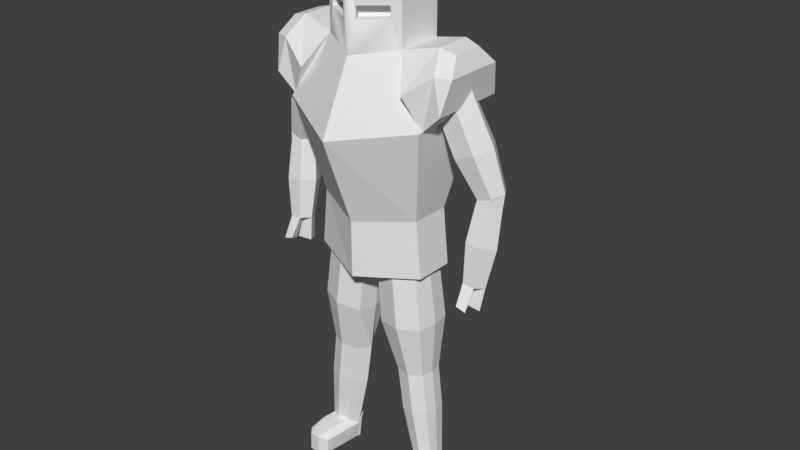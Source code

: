 # Source: knight.blend  (saved by Blender 2.79.0; exported with 4.5.12 LTS)
import bpy
from mathutils import Matrix  # noqa: F401  (used for matrix-valued properties, if any)

bpy.ops.wm.read_factory_settings(use_empty=True)
scene = bpy.context.scene
scene.name = 'Scene'

# ---- collections
col_collection_1 = bpy.data.collections.new('Collection 1'); scene.collection.children.link(col_collection_1)

# ---- images (referenced by path relative to the original .blend; pixels are not part of the script)
import os
ASSET_DIR = os.environ.get("B2B_ASSET_DIR", "")  # directory of the original .blend (textures are referenced by path, not embedded)
HERE = os.path.dirname(os.path.abspath(__file__))  # packed textures are extracted next to this script under _unpacked/

def load_image(name, relpath, width, height, colorspace="sRGB"):
    """Load a texture the original file referenced (path relative to the .blend, or extracted next to this script)."""
    p = next((c for c in (os.path.join(HERE, relpath), os.path.join(ASSET_DIR, relpath)) if relpath and os.path.exists(c)), "")
    if p:
        img = bpy.data.images.load(p, check_existing=True)
        img.name = name
    else:  # same state as the original file: an image datablock whose file is absent (Cycles renders it pink)
        img = bpy.data.images.new(name, width, height)
        img.source = "FILE"
        img.filepath = "//" + (relpath or name)
    img.colorspace_settings.name = colorspace
    return img
img_ao_001 = load_image('AO.001', 'KnightAO.png', 1024, 1024, 'sRGB')

# ---- materials (node trees are filled in below, after node groups)
mat_material = bpy.data.materials.new('Material')
mat_material.alpha_threshold = 0.0
mat_material.roughness = 0.5

# ---- material node trees
mat_material.use_nodes = True; mat_material.node_tree.nodes.clear()
_N = mat_material.node_tree.nodes; _L = mat_material.node_tree.links
n0 = _N.new('ShaderNodeOutputMaterial'); n0.name = 'Material Output'; n0.location = (300, 300)
n1 = _N.new('ShaderNodeBsdfDiffuse'); n1.name = 'Diffuse BSDF'; n1.location = (10, 300)
n2 = _N.new('ShaderNodeTexImage'); n2.name = 'Image Texture'; n2.location = (-345, 348)
n2.width = 140
n2.image = img_ao_001
_L.new(n1.outputs[0], n0.inputs[0])
n0.is_active_output = True

# ---- world
world_world = bpy.data.worlds.new('World'); scene.world = world_world
world_world.color = (0.05088, 0.05088, 0.05088)
world_world.use_sun_shadow = False
world_world.sun_shadow_jitter_overblur = 0.0
world_world.cycles.sampling_method = 'MANUAL'

# ---- meshes
me_knight = bpy.data.meshes.new('Knight')
me_knight.from_pydata([(3.804e-17, 0.0, 11.46), (3.804e-17, 1.0, 9.394), (3.804e-17, 1.0, 11.46), (-0.866, 0.5, 9.534), (-0.866, 0.5, 11.32), (3.804e-17, -1.0, 9.394), (3.804e-17, -1.0, 11.46), (-0.6881, -0.6027, 10.51), (-0.866, -0.5, 9.534), (-0.866, -0.5, 11.32), (-0.1534, -0.9114, 10.23), (-0.7126, -0.5886, 10.27), (-0.1534, -0.9114, 10.48), (-0.6024, -0.3977, 10.27), (-0.04325, -0.7206, 10.23), (-0.04325, -0.7206, 10.48), (-0.5779, -0.4119, 10.51), (1.529e-08, 1.0, 9.554), (-0.866, 0.5, 9.72), (1.323e-08, -1.0, 9.554), (-0.866, -0.5, 9.72), (7.31e-34, 1.706, 8.108), (-1.562, 0.8764, 8.399), (-5.736e-34, -1.706, 8.108), (-1.562, -0.8764, 8.399), (2.149e-35, 0.9935, 6.214), (-1.164, 0.4302, 6.357), (-4.156e-28, -0.9935, 6.214), (-1.164, -0.4302, 6.357), (-1.562, -0.7795, 8.399), (-1.562, 0.7795, 8.399), (-1.214, -0.9606, 9.059), (-1.214, 0.9606, 9.059), (-1.613, 0.3902, 9.891), (-1.613, -0.3902, 9.891), (-1.98, 0.8228, 8.787), (-1.98, -0.8228, 8.787), (-1.797, -0.7614, 9.485), (-1.797, 0.7614, 9.485), (-2.101, 0.6384, 9.47), (-2.101, -0.6384, 9.47), (-1.947, -0.3272, 9.809), (-1.947, 0.3272, 9.809), (-2.276, -0.02029, 5.248), (-1.595, 0.002335, 9.05), (-2.14, 0.1924, 5.223), (-1.646, 0.4152, 9.111), (-2.392, 0.1991, 5.194), (-1.685, 0.2146, 9.465), (-2.528, -0.01359, 5.22), (-1.99, 0.02217, 9.187), (-2.412, -0.2329, 5.274), (-1.819, -0.3478, 9.092), (-2.16, -0.2396, 5.302), (-1.425, -0.3676, 8.956), (-2.024, -0.02698, 5.277), (-1.201, -0.0175, 8.913), (-0.7109, -0.2656, 1.767), (-0.5274, 0.005272, 1.75), (-1.037, 0.413, 1.798), (-0.7086, 0.2831, 1.767), (-1.324, -0.2306, 1.826), (-1.372, 0.01973, 1.83), (-1.822, 0.5236, 7.852), (-2.234, 0.5443, 7.995), (-2.468, 0.179, 8.039), (-2.29, -0.2071, 7.94), (-1.878, -0.2278, 7.797), (-1.644, 0.1376, 7.753), (-2.481, 0.4111, 6.012), (-2.668, 0.1187, 6.047), (-2.508, -0.1829, 6.121), (-2.161, -0.1921, 6.16), (-1.974, 0.1003, 6.125), (-2.134, 0.4019, 6.051), (-4.823e-06, 0.9935, 5.001), (-1.1, 0.3842, 5.123), (-1.094, -0.3837, 5.123), (0.0, -0.9935, 5.001), (-1.283, 0.4302, 5.144), (-0.177, 0.3813, 5.02), (-1.283, -0.4302, 5.144), (-0.1808, -0.4362, 5.021), (-0.6656, 0.575, 5.075), (-0.6656, -0.5719, 5.075), (-0.1163, -0.02658, 5.014), (-1.165, -0.01068, 5.13), (0.0, -0.03435, 5.001), (-1.1, 0.384, 5.228), (-1.094, -0.3839, 5.227), (-0.1771, 0.3815, 5.125), (-0.1806, -0.4361, 5.126), (-0.6657, 0.575, 5.18), (-0.6653, -0.5719, 5.18), (-0.1162, -0.0264, 5.119), (-1.165, -0.01091, 5.235), (-0.8092, -0.6074, 3.898), (-0.3974, 0.004972, 2.669), (-0.5849, -0.2718, 2.687), (-0.9175, 0.4215, 2.719), (-1.216, 0.2905, 2.747), (-1.26, 0.01974, 2.751), (-1.211, -0.236, 2.747), (-0.9172, -0.3649, 2.719), (-0.5825, 0.2888, 2.687), (-0.2939, -0.463, 3.84), (-0.2902, 0.4063, 3.84), (-0.8097, 0.6121, 3.898), (-0.2254, -0.02736, 3.833), (-1.272, 0.409, 3.949), (-1.265, -0.4075, 3.949), (-1.341, -0.01089, 3.957), (-0.8197, 0.008895, 0.4347), (-0.9538, -0.1888, 0.5775), (-1.191, 0.3066, 0.5775), (-1.404, 0.2131, 0.5775), (-1.436, 0.01966, 0.4375), (-1.401, -0.1631, 0.5775), (-1.191, -0.2553, 0.5775), (-0.952, 0.2118, 0.5775), (-2.229, 0.5282, 7.028), (-2.213, 0.4902, 6.873), (-2.219, 0.5055, 6.957), (-2.506, 0.4967, 6.84), (-2.517, 0.5427, 7.128), (-2.512, 0.5112, 6.925), (-2.666, 0.2475, 6.87), (-2.681, 0.2873, 7.159), (-2.672, 0.2609, 6.955), (-2.531, -0.008575, 6.934), (-2.556, 0.0174, 7.09), (-2.539, 0.00518, 7.017), (-2.245, -0.01189, 6.952), (-2.268, 0.002929, 6.99), (-2.26, 0.003214, 7.004), (-2.086, 0.2375, 6.921), (-2.105, 0.2583, 6.959), (-2.1, 0.2533, 6.974), (-1.036, -0.3568, 1.798), (-1.328, 0.2848, 1.826), (-2.341, 0.1087, 4.717), (-2.225, -0.1107, 4.771), (-2.089, 0.102, 4.745), (-2.477, -0.104, 4.742), (-1.973, -0.1174, 4.799), (-2.401, -0.4748, 4.848), (-2.265, -0.2621, 4.822), (-2.185, -0.4796, 4.912), (-0.8758, 0.009787, 0.04324), (-0.998, -0.1704, 0.04324), (-1.214, 0.2812, 0.04324), (-1.409, 0.196, 0.04324), (-1.438, 0.01962, 0.04324), (-1.406, -0.147, 0.04324), (-1.214, -0.231, 0.04324), (-0.9963, 0.1947, 0.04324), (-1.217, 0.0107, 0.04324), (-0.9503, -0.8738, 0.4023), (-1.123, -1.006, 0.4826), (-1.512, -0.6838, 0.405), (-1.47, -0.8481, 0.4826), (-1.348, -0.995, 0.4826), (-1.537, -0.6854, 0.04765), (-0.9742, -0.8658, 0.04765), (-1.147, -0.9981, 0.04765), (-1.495, -0.8497, 0.04765), (-1.372, -0.9871, 0.04765), (-1.167, 0.3792, 0.535), (-1.38, 0.2857, 0.535), (-0.9276, 0.2844, 0.535), (-0.972, 0.2673, 0.03759), (-0.7954, 0.0815, 0.535), (-1.19, 0.3538, 0.03759), (-1.384, 0.2686, 0.03759), (-0.8515, 0.08239, 0.03758), (-0.9189, -0.448, 0.04768), (-1.44, -0.5118, 0.5733), (-1.271, -0.5433, 0.573), (-0.8762, -0.4477, 0.4299), (-1.478, -0.4445, 0.4332), (-1.492, -0.4439, 0.04817), (-1.293, -0.5345, 0.04797), (-1.066, -0.5129, 0.04778), (-1.032, -0.519, 0.5728), (-1.454, -0.5054, 0.04818)], [], [(0, 2, 4), (1, 3, 4, 2), (0, 4, 9), (3, 8, 9, 4), (0, 9, 6), (12, 15, 14, 10), (7, 9, 8, 11), (11, 8, 5, 10), (12, 6, 9, 7), (10, 5, 6, 12), (13, 14, 15, 16), (7, 16, 15, 12), (11, 13, 16, 7), (10, 14, 13, 11), (19, 20, 24, 23), (23, 24, 28, 27), (40, 39, 35, 36), (37, 34, 41, 40), (41, 42, 39, 40), (32, 30, 35, 38), (18, 32, 38, 33), (20, 18, 33, 34), (29, 31, 37, 36), (31, 20, 34, 37), (30, 29, 36, 35), (33, 38, 39, 42), (38, 35, 39), (36, 37, 40), (34, 33, 42, 41), (55, 144, 142, 45), (44, 46, 48), (63, 64, 48, 46), (49, 143, 141, 43), (44, 48, 50), (64, 65, 50, 48), (43, 51, 49), (44, 50, 52), (65, 66, 52, 50), (51, 145, 147, 53), (44, 52, 54), (66, 67, 54, 52), (43, 55, 53), (44, 54, 56), (67, 68, 56, 54), (43, 141, 144, 55), (44, 56, 46), (68, 63, 46, 56), (136, 120, 63, 68), (100, 139, 62, 101), (133, 136, 68, 67), (130, 133, 67, 66), (127, 130, 66, 65), (120, 124, 64, 63), (124, 127, 65, 64), (72, 73, 135, 132), (71, 72, 132, 129), (70, 71, 129, 126), (69, 70, 126, 123), (73, 74, 121, 135), (20, 31, 32, 18), (29, 30, 32, 31), (26, 79, 81, 28), (45, 47, 69, 74), (47, 49, 70, 69), (49, 51, 71, 70), (51, 53, 72, 71), (53, 55, 73, 72), (55, 45, 74, 73), (25, 75, 79, 26), (83, 75, 80), (86, 79, 76), (84, 78, 81, 77), (85, 87, 78, 82), (82, 78, 84), (76, 79, 75, 83), (28, 81, 78, 27), (22, 21, 25, 26), (18, 17, 21, 22), (80, 75, 87, 85), (77, 81, 79, 86), (24, 22, 26, 28), (20, 18, 22, 24), (107, 99, 100, 109), (108, 97, 104, 106), (96, 103, 98, 105), (106, 104, 99, 107), (58, 112, 119, 60), (57, 113, 112, 58), (62, 116, 117, 61), (60, 119, 114, 59), (110, 102, 103, 96), (105, 98, 97, 108), (109, 100, 101, 111), (111, 101, 102, 110), (95, 111, 110, 89), (88, 109, 111, 95), (91, 105, 108, 94), (89, 110, 96, 93), (90, 106, 107, 92), (93, 96, 105, 91), (94, 108, 106, 90), (92, 107, 109, 88), (180, 162, 159, 179), (119, 169, 167, 114), (115, 151, 152, 116), (155, 170, 174, 148), (61, 117, 118, 138), (138, 118, 113, 57), (59, 114, 115, 139), (139, 115, 116, 62), (136, 137, 122, 120), (137, 135, 121, 122), (133, 134, 137, 136), (134, 132, 135, 137), (130, 131, 134, 133), (131, 129, 132, 134), (127, 128, 131, 130), (128, 126, 129, 131), (124, 125, 128, 127), (125, 123, 126, 128), (120, 122, 125, 124), (122, 121, 123, 125), (74, 69, 123, 121), (99, 59, 139, 100), (103, 138, 57, 98), (102, 61, 138, 103), (104, 60, 59, 99), (101, 62, 61, 102), (98, 57, 58, 97), (97, 58, 60, 104), (141, 140, 142), (141, 143, 140), (141, 142, 144), (45, 142, 140, 47), (47, 140, 143, 49), (146, 147, 145), (53, 147, 146, 43), (43, 146, 145, 51), (156, 154, 153, 152), (148, 149, 154, 156), (155, 148, 156, 150), (150, 156, 152, 151), (179, 159, 160, 176), (148, 174, 171, 112), (178, 157, 163, 175), (176, 160, 161, 177), (159, 162, 165, 160), (158, 164, 163, 157), (160, 165, 166, 161), (161, 166, 164, 158), (182, 164, 166, 181), (175, 163, 164, 182), (177, 161, 158, 183), (183, 158, 157, 178), (181, 166, 165, 184), (184, 165, 162, 180), (169, 170, 172, 167), (167, 172, 173, 168), (171, 174, 170, 169), (115, 168, 173, 151), (151, 173, 172, 150), (112, 171, 169, 119), (150, 172, 170, 155), (114, 167, 168, 115), (153, 184, 180, 152), (154, 181, 184, 153), (113, 183, 178, 112), (118, 177, 183, 113), (148, 175, 182, 149), (149, 182, 181, 154), (117, 176, 177, 118), (112, 178, 175, 148), (116, 179, 176, 117), (152, 180, 179, 116)])
me_knight.polygons.foreach_set('use_smooth', [0, 0, 0, 0, 0, 0, 0, 1, 0, 1, 0, 0, 0, 0, 0, 0, 0, 0, 0, 0, 0, 0, 0, 0, 0, 0, 0, 0, 0, 0, 0, 0, 0, 0, 0, 0, 0, 0, 0, 0, 0, 0, 0, 0, 0, 0, 0, 0, 0, 0, 0, 0, 0, 0, 0, 0, 0, 0, 0, 0, 0, 0, 0, 0, 0, 0, 0, 0, 0, 0, 0, 0, 0, 0, 0, 0, 0, 0, 0, 0, 0, 0, 0, 0, 0, 0, 0, 0, 0, 0, 0, 0, 0, 0, 0, 0, 0, 0, 0, 0, 0, 0, 0, 0, 0, 0, 0, 0, 0, 0, 0, 0, 0, 0, 0, 0, 0, 0, 0, 0, 0, 0, 0, 0, 0, 0, 0, 0, 0, 0, 0, 0, 0, 0, 0, 0, 0, 0, 0, 0, 0, 0, 0, 0, 0, 0, 0, 0, 0, 0, 0, 0, 0, 0, 0, 0, 0, 0, 0, 0, 0, 0, 0, 0, 0, 0, 0, 0, 0, 0, 0, 0, 0, 0])
_uv = me_knight.uv_layers.new(name='UVMap')
_uv.uv.foreach_set('vector', [0.8935, 0.7271, 0.8935, 0.821, 0.9757, 0.7739, 0.101, 0.6586, 0.00943, 0.6662, 0.00943, 0.83, 0.101, 0.8479, 0.8935, 0.7271, 0.9757, 0.7739, 0.9757, 0.6799, 0.9878, 0.4464, 0.8935, 0.4464, 0.8935, 0.6143, 0.9878, 0.6143, 0.8935, 0.7271, 0.9757, 0.6799, 0.8935, 0.6331, 0.3019, 0.9124, 0.3199, 0.913, 0.3199, 0.8901, 0.3019, 0.8895, 0.952, 0.2763, 0.9669, 0.3487, 0.9669, 0.1839, 0.954, 0.2536, 0.954, 0.2536, 0.9669, 0.1839, 0.8942, 0.1828, 0.907, 0.2581, 0.907, 0.2807, 0.8942, 0.3734, 0.9669, 0.3487, 0.952, 0.2763, 0.907, 0.2581, 0.8942, 0.1828, 0.8942, 0.3734, 0.907, 0.2807, 0.5078, 0.8776, 0.5078, 0.8305, 0.4853, 0.8283, 0.4853, 0.8733, 0.4853, 0.6666, 0.506, 0.6666, 0.506, 0.6085, 0.4853, 0.6086, 0.356, 0.8895, 0.3388, 0.8896, 0.3388, 0.9126, 0.356, 0.9125, 0.506, 0.5292, 0.4853, 0.5292, 0.4853, 0.5898, 0.506, 0.5897, 0.5199, 0.01289, 0.4472, 0.009396, 0.3765, 0.1263, 0.5089, 0.1331, 0.5089, 0.1331, 0.3765, 0.1263, 0.4204, 0.3213, 0.5199, 0.3206, 0.927, 0.02679, 0.927, 0.1468, 0.9906, 0.164, 0.9906, 0.009396, 0.5675, 0.8687, 0.5867, 0.8331, 0.5549, 0.8273, 0.5388, 0.8571, 0.8942, 0.05597, 0.8942, 0.1175, 0.927, 0.1468, 0.927, 0.02679, 0.1044, 0.9386, 0.1044, 0.8667, 0.05303, 0.882, 0.03495, 0.9427, 0.0966, 0.9906, 0.1044, 0.9386, 0.03495, 0.9427, 0.02662, 0.9706, 0.6563, 0.8438, 0.6563, 0.7499, 0.5867, 0.7598, 0.5867, 0.8331, 0.9825, 0.977, 0.9752, 0.9058, 0.914, 0.9021, 0.9305, 0.9663, 0.9752, 0.9058, 0.9825, 0.8398, 0.9181, 0.8638, 0.914, 0.9021, 0.72, 0.6709, 0.72, 0.5245, 0.6791, 0.5201, 0.6791, 0.6747, 0.5867, 0.7598, 0.5675, 0.7256, 0.5388, 0.7372, 0.5549, 0.7658, 0.03495, 0.9427, 0.05303, 0.882, 0.00943, 0.9254, 0.9305, 0.9663, 0.914, 0.9021, 0.8935, 0.9193, 0.5867, 0.8331, 0.5867, 0.7598, 0.5549, 0.7658, 0.5549, 0.8273, 0.8143, 0.8133, 0.811, 0.8572, 0.834, 0.8569, 0.8373, 0.813, 0.8397, 0.9202, 0.8056, 0.9007, 0.8056, 0.9393, 0.845, 0.5592, 0.8746, 0.5693, 0.8746, 0.4561, 0.8462, 0.4464, 0.1291, 0.85, 0.1746, 0.8522, 0.1746, 0.8294, 0.1291, 0.8273, 0.8397, 0.9202, 0.8056, 0.9393, 0.8397, 0.9588, 0.3019, 0.5661, 0.3431, 0.5661, 0.3423, 0.4485, 0.3029, 0.4485, 0.5783, 0.8992, 0.599, 0.9112, 0.599, 0.8875, 0.8397, 0.9202, 0.8397, 0.9588, 0.8738, 0.9397, 0.8056, 0.1268, 0.8363, 0.1294, 0.8379, 0.01296, 0.8085, 0.01045, 0.8369, 0.3825, 0.841, 0.4276, 0.8637, 0.4254, 0.8597, 0.3804, 0.8397, 0.9202, 0.8738, 0.9397, 0.8738, 0.9011, 0.8363, 0.1294, 0.8753, 0.1257, 0.8753, 0.009396, 0.8379, 0.01296, 0.6386, 0.8875, 0.6179, 0.8992, 0.6386, 0.9112, 0.8397, 0.9202, 0.8738, 0.9011, 0.8397, 0.8816, 0.7456, 0.6313, 0.7867, 0.6313, 0.7858, 0.5139, 0.7464, 0.5139, 0.1291, 0.8273, 0.1746, 0.8294, 0.1746, 0.8067, 0.1291, 0.8045, 0.8397, 0.9202, 0.8397, 0.8816, 0.8056, 0.9007, 0.8056, 0.5598, 0.845, 0.5592, 0.8462, 0.4464, 0.8085, 0.4469, 0.8135, 0.645, 0.8411, 0.6446, 0.845, 0.5592, 0.8056, 0.5598, 0.6522, 0.2678, 0.6549, 0.1809, 0.6299, 0.1801, 0.6267, 0.2671, 0.7517, 0.7178, 0.7805, 0.7178, 0.7867, 0.6313, 0.7456, 0.6313, 0.8376, 0.2118, 0.8649, 0.2092, 0.8753, 0.1257, 0.8363, 0.1294, 0.8162, 0.21, 0.8376, 0.2118, 0.8363, 0.1294, 0.8056, 0.1268, 0.8411, 0.6446, 0.8618, 0.6517, 0.8746, 0.5693, 0.845, 0.5592, 0.3083, 0.6513, 0.337, 0.6513, 0.3431, 0.5661, 0.3019, 0.5661, 0.7497, 0.8112, 0.7826, 0.8112, 0.7801, 0.7339, 0.7521, 0.7339, 0.8362, 0.3052, 0.8674, 0.3022, 0.8642, 0.225, 0.8376, 0.2275, 0.8116, 0.3031, 0.8362, 0.3052, 0.8376, 0.2275, 0.8167, 0.2257, 0.3061, 0.7452, 0.339, 0.7452, 0.3367, 0.6673, 0.3086, 0.6673, 0.8088, 0.7344, 0.8403, 0.7339, 0.8407, 0.6602, 0.8138, 0.6606, 0.00943, 0.5984, 0.07489, 0.6398, 0.07489, 0.4597, 0.00943, 0.5046, 0.1403, 0.6211, 0.1403, 0.4749, 0.07489, 0.4597, 0.07489, 0.6398, 0.1324, 0.1238, 0.1324, 0.009396, 0.05131, 0.009396, 0.05129, 0.1238, 0.8373, 0.813, 0.8545, 0.8189, 0.8641, 0.742, 0.8403, 0.7339, 0.3106, 0.8248, 0.3346, 0.8248, 0.339, 0.7452, 0.3061, 0.7452, 0.8191, 0.381, 0.8369, 0.3825, 0.8362, 0.3052, 0.8116, 0.3031, 0.8369, 0.3825, 0.8597, 0.3804, 0.8674, 0.3022, 0.8362, 0.3052, 0.7542, 0.8917, 0.7781, 0.8917, 0.7826, 0.8112, 0.7497, 0.8112, 0.8143, 0.8133, 0.8373, 0.813, 0.8403, 0.7339, 0.8088, 0.7344, 0.3508, 0.1202, 0.3577, 0.009396, 0.2263, 0.01039, 0.2302, 0.1211, 0.5973, 0.6675, 0.6603, 0.7068, 0.6435, 0.6493, 0.55, 0.6124, 0.5388, 0.6538, 0.5561, 0.6495, 0.5973, 0.5597, 0.6603, 0.5201, 0.5388, 0.573, 0.5567, 0.5774, 0.6492, 0.611, 0.6603, 0.6102, 0.6603, 0.5201, 0.6431, 0.5725, 0.6431, 0.5725, 0.6603, 0.5201, 0.5973, 0.5597, 0.5561, 0.6495, 0.5388, 0.6538, 0.6603, 0.7068, 0.5973, 0.6675, 0.4204, 0.3213, 0.4093, 0.4334, 0.5199, 0.4324, 0.5199, 0.3206, 0.1936, 0.3176, 0.3577, 0.3089, 0.3508, 0.1202, 0.2302, 0.1211, 0.2399, 0.4297, 0.3319, 0.4253, 0.3577, 0.3089, 0.1936, 0.3176, 0.6435, 0.6493, 0.6603, 0.7068, 0.6603, 0.6102, 0.6492, 0.611, 0.5567, 0.5774, 0.5388, 0.573, 0.5388, 0.6538, 0.55, 0.6124, 0.00943, 0.3133, 0.1747, 0.3133, 0.1324, 0.1238, 0.05129, 0.1238, 0.04466, 0.4409, 0.139, 0.4409, 0.1747, 0.3133, 0.00943, 0.3133, 0.4238, 0.7649, 0.4182, 0.6529, 0.3878, 0.6521, 0.3765, 0.7643, 0.7455, 0.1318, 0.7522, 0.242, 0.7801, 0.2414, 0.7867, 0.1305, 0.2442, 0.7678, 0.2361, 0.6545, 0.2035, 0.655, 0.1936, 0.7678, 0.4664, 0.7557, 0.4457, 0.6475, 0.4182, 0.6529, 0.4238, 0.7649, 0.7551, 0.3292, 0.7603, 0.4549, 0.78, 0.4423, 0.7824, 0.3286, 0.7309, 0.3301, 0.7423, 0.4435, 0.7603, 0.4549, 0.7551, 0.3292, 0.6299, 0.1801, 0.6346, 0.0492, 0.6169, 0.06189, 0.6063, 0.1791, 0.441, 0.5633, 0.4261, 0.4529, 0.4067, 0.4547, 0.4141, 0.5686, 0.2831, 0.7624, 0.2611, 0.6506, 0.2361, 0.6545, 0.2442, 0.7678, 0.705, 0.133, 0.7274, 0.243, 0.7522, 0.242, 0.7455, 0.1318, 0.6594, 0.3806, 0.6522, 0.2678, 0.6267, 0.2671, 0.6198, 0.3796, 0.6198, 0.3796, 0.6267, 0.2671, 0.6026, 0.266, 0.5824, 0.3778, 0.6154, 0.5003, 0.6198, 0.3796, 0.5824, 0.3778, 0.5802, 0.4987, 0.6526, 0.5013, 0.6594, 0.3806, 0.6198, 0.3796, 0.6154, 0.5003, 0.704, 0.01174, 0.705, 0.133, 0.7455, 0.1318, 0.7421, 0.0106, 0.2818, 0.8814, 0.2831, 0.7624, 0.2442, 0.7678, 0.2452, 0.8864, 0.4664, 0.8725, 0.4664, 0.7557, 0.4238, 0.7649, 0.4264, 0.8812, 0.2452, 0.8864, 0.2442, 0.7678, 0.1936, 0.7678, 0.1977, 0.8864, 0.7421, 0.0106, 0.7455, 0.1318, 0.7867, 0.1305, 0.7808, 0.009396, 0.4264, 0.8812, 0.4238, 0.7649, 0.3765, 0.7643, 0.3819, 0.8806, 0.5923, 0.01084, 0.5696, 0.009731, 0.5685, 0.04337, 0.5909, 0.04701, 0.4931, 0.47, 0.4861, 0.4704, 0.4853, 0.4945, 0.4923, 0.4942, 0.6524, 0.06315, 0.6525, 0.01298, 0.6359, 0.01223, 0.6346, 0.0492, 0.1595, 0.7733, 0.1609, 0.7803, 0.1744, 0.7646, 0.173, 0.7575, 0.2607, 0.5648, 0.252, 0.4485, 0.2344, 0.453, 0.2361, 0.5685, 0.2361, 0.5685, 0.2344, 0.453, 0.2114, 0.4555, 0.2043, 0.569, 0.4141, 0.5686, 0.4067, 0.4547, 0.3851, 0.4522, 0.3843, 0.5678, 0.6549, 0.1809, 0.6524, 0.06315, 0.6346, 0.0492, 0.6299, 0.1801, 0.8135, 0.645, 0.8139, 0.6529, 0.8408, 0.6525, 0.8411, 0.6446, 0.8139, 0.6529, 0.8138, 0.6606, 0.8407, 0.6602, 0.8408, 0.6525, 0.7517, 0.7178, 0.752, 0.7258, 0.7802, 0.7258, 0.7805, 0.7178, 0.752, 0.7258, 0.7521, 0.7339, 0.7801, 0.7339, 0.7802, 0.7258, 0.8376, 0.2118, 0.8376, 0.2196, 0.8644, 0.2171, 0.8649, 0.2092, 0.8376, 0.2196, 0.8376, 0.2275, 0.8642, 0.225, 0.8644, 0.2171, 0.8162, 0.21, 0.8166, 0.2178, 0.8376, 0.2196, 0.8376, 0.2118, 0.8166, 0.2178, 0.8167, 0.2257, 0.8376, 0.2275, 0.8376, 0.2196, 0.3083, 0.6513, 0.3086, 0.6592, 0.3367, 0.6592, 0.337, 0.6513, 0.3086, 0.6592, 0.3086, 0.6673, 0.3367, 0.6673, 0.3367, 0.6592, 0.8411, 0.6446, 0.8408, 0.6525, 0.8611, 0.6594, 0.8618, 0.6517, 0.8408, 0.6525, 0.8407, 0.6602, 0.8609, 0.6671, 0.8611, 0.6594, 0.8403, 0.7339, 0.8641, 0.742, 0.8609, 0.6671, 0.8407, 0.6602, 0.4182, 0.6529, 0.4141, 0.5686, 0.3843, 0.5678, 0.3878, 0.6521, 0.2361, 0.6545, 0.2361, 0.5685, 0.2043, 0.569, 0.2035, 0.655, 0.2611, 0.6506, 0.2607, 0.5648, 0.2361, 0.5685, 0.2361, 0.6545, 0.4457, 0.6475, 0.441, 0.5633, 0.4141, 0.5686, 0.4182, 0.6529, 0.6267, 0.2671, 0.6299, 0.1801, 0.6063, 0.1791, 0.6026, 0.266, 0.7274, 0.243, 0.7309, 0.3301, 0.7551, 0.3292, 0.7522, 0.242, 0.7522, 0.242, 0.7551, 0.3292, 0.7824, 0.3286, 0.7801, 0.2414, 0.5595, 0.9112, 0.5388, 0.8994, 0.5388, 0.9232, 0.5595, 0.9112, 0.5595, 0.8875, 0.5388, 0.8994, 0.5595, 0.9112, 0.5388, 0.9232, 0.5595, 0.9349, 0.8373, 0.813, 0.834, 0.8569, 0.8512, 0.8628, 0.8545, 0.8189, 0.3106, 0.8248, 0.3106, 0.8707, 0.3346, 0.8707, 0.3346, 0.8248, 0.9148, 0.4159, 0.9148, 0.3922, 0.8942, 0.4039, 0.4853, 0.7635, 0.4853, 0.8096, 0.5074, 0.8035, 0.5074, 0.7575, 0.5079, 0.7387, 0.5079, 0.693, 0.4853, 0.6854, 0.4853, 0.7311, 0.1411, 0.7534, 0.1444, 0.731, 0.1254, 0.7364, 0.1204, 0.7516, 0.173, 0.7575, 0.1638, 0.7393, 0.1444, 0.731, 0.1411, 0.7534, 0.1595, 0.7733, 0.173, 0.7575, 0.1411, 0.7534, 0.138, 0.7787, 0.138, 0.7787, 0.1411, 0.7534, 0.1204, 0.7516, 0.121, 0.7683, 0.5909, 0.04701, 0.5685, 0.04337, 0.5527, 0.05031, 0.5841, 0.06011, 0.7616, 0.492, 0.7683, 0.4921, 0.7668, 0.4451, 0.7603, 0.4549, 0.7178, 0.4572, 0.6783, 0.4618, 0.6799, 0.4951, 0.7189, 0.4933, 0.7267, 0.7701, 0.7267, 0.7382, 0.7138, 0.7256, 0.7106, 0.7687, 0.5685, 0.04337, 0.5696, 0.009731, 0.554, 0.009396, 0.5527, 0.05031, 0.1477, 0.9133, 0.1477, 0.8729, 0.1295, 0.872, 0.1291, 0.9049, 0.5527, 0.05031, 0.554, 0.009396, 0.541, 0.009582, 0.5388, 0.05046, 0.1683, 0.9113, 0.1683, 0.871, 0.1477, 0.8729, 0.1477, 0.9133, 0.1617, 0.7065, 0.1601, 0.6603, 0.139, 0.6586, 0.1408, 0.7017, 0.1746, 0.7144, 0.1746, 0.6748, 0.1601, 0.6603, 0.1617, 0.7065, 0.7106, 0.7687, 0.7138, 0.7256, 0.6927, 0.7267, 0.6884, 0.7733, 0.6884, 0.7733, 0.6927, 0.7267, 0.6781, 0.7405, 0.6752, 0.7811, 0.1408, 0.7017, 0.139, 0.6586, 0.1258, 0.6699, 0.1253, 0.7024, 0.1253, 0.7024, 0.1258, 0.6699, 0.1198, 0.6847, 0.1211, 0.7077, 0.6752, 0.8258, 0.6766, 0.8716, 0.6942, 0.8697, 0.6945, 0.8237, 0.6945, 0.8237, 0.6942, 0.8697, 0.714, 0.8716, 0.7162, 0.8258, 0.7668, 0.4451, 0.7683, 0.4921, 0.7865, 0.4928, 0.7867, 0.4458, 0.6524, 0.06315, 0.6593, 0.05954, 0.6594, 0.01283, 0.6525, 0.01298, 0.121, 0.7683, 0.1224, 0.7754, 0.1394, 0.7857, 0.138, 0.7787, 0.5074, 0.4525, 0.4999, 0.4522, 0.4861, 0.4704, 0.4931, 0.47, 0.138, 0.7787, 0.1394, 0.7857, 0.1609, 0.7803, 0.1595, 0.7733, 0.4923, 0.4942, 0.4853, 0.4945, 0.5003, 0.5104, 0.5074, 0.51, 0.1254, 0.7364, 0.1253, 0.7024, 0.1211, 0.7077, 0.1204, 0.7516, 0.1444, 0.731, 0.1408, 0.7017, 0.1253, 0.7024, 0.1254, 0.7364, 0.7423, 0.4435, 0.7118, 0.4456, 0.7178, 0.4572, 0.7603, 0.4549, 0.7059, 0.7964, 0.7106, 0.7687, 0.6884, 0.7733, 0.6842, 0.8049, 0.173, 0.7575, 0.1746, 0.7144, 0.1617, 0.7065, 0.1638, 0.7393, 0.1638, 0.7393, 0.1617, 0.7065, 0.1408, 0.7017, 0.1444, 0.731, 0.7264, 0.8031, 0.7267, 0.7701, 0.7106, 0.7687, 0.7059, 0.7964, 0.7603, 0.4549, 0.7178, 0.4572, 0.7189, 0.4933, 0.7616, 0.492, 0.6346, 0.0492, 0.5909, 0.04701, 0.5841, 0.06011, 0.6169, 0.06189, 0.6359, 0.01223, 0.5923, 0.01084, 0.5909, 0.04701, 0.6346, 0.0492])
_ca = me_knight.color_attributes.new('Col', 'BYTE_COLOR', 'CORNER')
_ca.data.foreach_set('color', [1.0, 1.0, 1.0, 1.0, 1.0, 1.0, 1.0, 1.0, 1.0, 1.0, 1.0, 1.0, 1.0, 1.0, 1.0, 1.0, 1.0, 1.0, 1.0, 1.0, 1.0, 1.0, 1.0, 1.0, 1.0, 1.0, 1.0, 1.0, 1.0, 1.0, 1.0, 1.0, 1.0, 1.0, 1.0, 1.0, 1.0, 1.0, 1.0, 1.0, 1.0, 1.0, 1.0, 1.0, 1.0, 1.0, 1.0, 1.0, 1.0, 1.0, 1.0, 1.0, 1.0, 1.0, 1.0, 1.0, 1.0, 1.0, 1.0, 1.0, 1.0, 1.0, 1.0, 1.0, 1.0, 1.0, 1.0, 1.0, 1.0, 1.0, 1.0, 1.0, 1.0, 1.0, 1.0, 1.0, 1.0, 1.0, 1.0, 1.0, 1.0, 1.0, 1.0, 1.0, 1.0, 1.0, 1.0, 1.0, 1.0, 1.0, 1.0, 1.0, 1.0, 1.0, 1.0, 1.0, 1.0, 1.0, 1.0, 1.0, 1.0, 1.0, 1.0, 1.0, 1.0, 1.0, 1.0, 1.0, 1.0, 1.0, 1.0, 1.0, 1.0, 1.0, 1.0, 1.0, 1.0, 1.0, 1.0, 1.0, 1.0, 1.0, 1.0, 1.0, 1.0, 1.0, 1.0, 1.0, 1.0, 1.0, 1.0, 1.0, 1.0, 1.0, 1.0, 1.0, 1.0, 1.0, 1.0, 1.0, 1.0, 1.0, 1.0, 1.0, 1.0, 1.0, 1.0, 1.0, 1.0, 1.0, 1.0, 1.0, 1.0, 1.0, 1.0, 1.0, 1.0, 1.0, 1.0, 1.0, 1.0, 1.0, 1.0, 1.0, 1.0, 1.0, 1.0, 1.0, 1.0, 1.0, 1.0, 1.0, 1.0, 1.0, 1.0, 1.0, 1.0, 1.0, 1.0, 1.0, 1.0, 1.0, 1.0, 1.0, 1.0, 1.0, 1.0, 1.0, 1.0, 1.0, 1.0, 1.0, 1.0, 1.0, 1.0, 1.0, 1.0, 1.0, 1.0, 1.0, 1.0, 1.0, 1.0, 1.0, 1.0, 1.0, 1.0, 1.0, 1.0, 1.0, 1.0, 1.0, 1.0, 1.0, 1.0, 1.0, 1.0, 1.0, 1.0, 1.0, 1.0, 1.0, 1.0, 1.0, 1.0, 1.0, 1.0, 1.0, 1.0, 1.0, 1.0, 1.0, 1.0, 1.0, 1.0, 1.0, 1.0, 1.0, 1.0, 1.0, 1.0, 1.0, 1.0, 1.0, 1.0, 1.0, 1.0, 1.0, 1.0, 1.0, 1.0, 1.0, 1.0, 1.0, 1.0, 1.0, 1.0, 1.0, 1.0, 1.0, 1.0, 1.0, 1.0, 1.0, 1.0, 1.0, 1.0, 1.0, 1.0, 1.0, 1.0, 1.0, 1.0, 1.0, 1.0, 1.0, 1.0, 1.0, 1.0, 1.0, 1.0, 1.0, 1.0, 1.0, 1.0, 1.0, 1.0, 1.0, 1.0, 1.0, 1.0, 1.0, 1.0, 1.0, 1.0, 1.0, 1.0, 1.0, 1.0, 1.0, 1.0, 1.0, 1.0, 1.0, 1.0, 1.0, 1.0, 1.0, 1.0, 1.0, 1.0, 1.0, 1.0, 1.0, 1.0, 1.0, 1.0, 1.0, 1.0, 1.0, 1.0, 1.0, 1.0, 1.0, 1.0, 1.0, 1.0, 1.0, 1.0, 1.0, 1.0, 1.0, 1.0, 1.0, 1.0, 1.0, 1.0, 1.0, 1.0, 1.0, 1.0, 1.0, 1.0, 1.0, 1.0, 1.0, 1.0, 1.0, 1.0, 1.0, 1.0, 1.0, 1.0, 1.0, 1.0, 1.0, 1.0, 1.0, 1.0, 1.0, 1.0, 1.0, 1.0, 1.0, 1.0, 1.0, 1.0, 1.0, 1.0, 1.0, 1.0, 1.0, 1.0, 1.0, 1.0, 1.0, 1.0, 1.0, 1.0, 1.0, 1.0, 1.0, 1.0, 1.0, 1.0, 1.0, 1.0, 1.0, 1.0, 1.0, 1.0, 1.0, 1.0, 1.0, 1.0, 1.0, 1.0, 1.0, 1.0, 1.0, 1.0, 1.0, 1.0, 1.0, 1.0, 1.0, 1.0, 1.0, 1.0, 1.0, 1.0, 1.0, 1.0, 1.0, 1.0, 1.0, 1.0, 1.0, 1.0, 1.0, 1.0, 1.0, 1.0, 1.0, 1.0, 1.0, 1.0, 1.0, 1.0, 1.0, 1.0, 1.0, 1.0, 1.0, 1.0, 1.0, 1.0, 1.0, 1.0, 1.0, 1.0, 1.0, 1.0, 1.0, 1.0, 1.0, 1.0, 1.0, 1.0, 1.0, 1.0, 1.0, 1.0, 1.0, 1.0, 1.0, 1.0, 1.0, 1.0, 1.0, 1.0, 1.0, 1.0, 1.0, 1.0, 1.0, 1.0, 1.0, 1.0, 1.0, 1.0, 1.0, 1.0, 1.0, 1.0, 1.0, 1.0, 1.0, 1.0, 1.0, 1.0, 1.0, 1.0, 1.0, 1.0, 1.0, 1.0, 1.0, 1.0, 1.0, 1.0, 1.0, 1.0, 1.0, 1.0, 1.0, 1.0, 1.0, 1.0, 1.0, 1.0, 1.0, 1.0, 1.0, 1.0, 1.0, 1.0, 1.0, 1.0, 1.0, 1.0, 1.0, 1.0, 1.0, 1.0, 1.0, 1.0, 1.0, 1.0, 1.0, 1.0, 1.0, 1.0, 1.0, 1.0, 1.0, 1.0, 1.0, 1.0, 1.0, 1.0, 1.0, 1.0, 1.0, 1.0, 1.0, 1.0, 1.0, 1.0, 1.0, 1.0, 1.0, 1.0, 1.0, 1.0, 1.0, 1.0, 1.0, 1.0, 1.0, 1.0, 1.0, 1.0, 1.0, 1.0, 1.0, 1.0, 1.0, 1.0, 1.0, 1.0, 1.0, 1.0, 1.0, 1.0, 1.0, 1.0, 1.0, 1.0, 1.0, 1.0, 1.0, 1.0, 1.0, 1.0, 1.0, 1.0, 1.0, 1.0, 1.0, 1.0, 1.0, 1.0, 1.0, 1.0, 1.0, 1.0, 1.0, 1.0, 1.0, 1.0, 1.0, 1.0, 1.0, 1.0, 1.0, 1.0, 1.0, 1.0, 1.0, 1.0, 1.0, 1.0, 1.0, 1.0, 1.0, 1.0, 1.0, 1.0, 1.0, 1.0, 1.0, 1.0, 1.0, 1.0, 1.0, 1.0, 1.0, 1.0, 1.0, 1.0, 1.0, 1.0, 1.0, 1.0, 1.0, 1.0, 1.0, 1.0, 1.0, 1.0, 1.0, 1.0, 1.0, 1.0, 1.0, 1.0, 1.0, 1.0, 1.0, 1.0, 1.0, 1.0, 1.0, 1.0, 1.0, 1.0, 1.0, 1.0, 1.0, 1.0, 1.0, 1.0, 1.0, 1.0, 1.0, 1.0, 1.0, 1.0, 1.0, 1.0, 1.0, 1.0, 1.0, 1.0, 1.0, 1.0, 1.0, 1.0, 1.0, 1.0, 1.0, 1.0, 1.0, 1.0, 1.0, 1.0, 1.0, 1.0, 1.0, 1.0, 1.0, 1.0, 1.0, 1.0, 1.0, 1.0, 1.0, 1.0, 1.0, 1.0, 1.0, 1.0, 1.0, 1.0, 1.0, 1.0, 1.0, 1.0, 1.0, 1.0, 1.0, 1.0, 1.0, 1.0, 1.0, 1.0, 1.0, 1.0, 1.0, 1.0, 1.0, 1.0, 1.0, 1.0, 1.0, 1.0, 1.0, 1.0, 1.0, 1.0, 1.0, 1.0, 1.0, 1.0, 1.0, 1.0, 1.0, 1.0, 1.0, 1.0, 1.0, 1.0, 1.0, 1.0, 1.0, 1.0, 1.0, 1.0, 1.0, 1.0, 1.0, 1.0, 1.0, 1.0, 1.0, 1.0, 1.0, 1.0, 1.0, 1.0, 1.0, 1.0, 1.0, 1.0, 1.0, 1.0, 1.0, 1.0, 1.0, 1.0, 1.0, 1.0, 1.0, 1.0, 1.0, 1.0, 1.0, 1.0, 1.0, 1.0, 1.0, 1.0, 1.0, 1.0, 1.0, 1.0, 1.0, 1.0, 1.0, 1.0, 1.0, 1.0, 1.0, 1.0, 1.0, 1.0, 1.0, 1.0, 1.0, 1.0, 1.0, 1.0, 1.0, 1.0, 1.0, 1.0, 1.0, 1.0, 1.0, 1.0, 1.0, 1.0, 1.0, 1.0, 1.0, 1.0, 1.0, 1.0, 1.0, 1.0, 1.0, 1.0, 1.0, 1.0, 1.0, 1.0, 1.0, 1.0, 1.0, 1.0, 1.0, 1.0, 1.0, 1.0, 1.0, 1.0, 1.0, 1.0, 1.0, 1.0, 1.0, 1.0, 1.0, 1.0, 1.0, 1.0, 1.0, 1.0, 1.0, 1.0, 1.0, 1.0, 1.0, 1.0, 1.0, 1.0, 1.0, 1.0, 1.0, 1.0, 1.0, 1.0, 1.0, 1.0, 1.0, 1.0, 1.0, 1.0, 1.0, 1.0, 1.0, 1.0, 1.0, 1.0, 1.0, 1.0, 1.0, 1.0, 1.0, 1.0, 1.0, 1.0, 1.0, 1.0, 1.0, 1.0, 1.0, 1.0, 1.0, 1.0, 1.0, 1.0, 1.0, 1.0, 1.0, 1.0, 1.0, 1.0, 1.0, 1.0, 1.0, 1.0, 1.0, 1.0, 1.0, 1.0, 1.0, 1.0, 1.0, 1.0, 1.0, 1.0, 1.0, 1.0, 1.0, 1.0, 1.0, 1.0, 1.0, 1.0, 1.0, 1.0, 1.0, 1.0, 1.0, 1.0, 1.0, 1.0, 1.0, 1.0, 1.0, 1.0, 1.0, 1.0, 1.0, 1.0, 1.0, 1.0, 1.0, 1.0, 1.0, 1.0, 1.0, 1.0, 1.0, 1.0, 1.0, 1.0, 1.0, 1.0, 1.0, 1.0, 1.0, 1.0, 1.0, 1.0, 1.0, 1.0, 1.0, 1.0, 1.0, 1.0, 1.0, 1.0, 1.0, 1.0, 1.0, 1.0, 1.0, 1.0, 1.0, 1.0, 1.0, 1.0, 1.0, 1.0, 1.0, 1.0, 1.0, 1.0, 1.0, 1.0, 1.0, 1.0, 1.0, 1.0, 1.0, 1.0, 1.0, 1.0, 1.0, 1.0, 1.0, 1.0, 1.0, 1.0, 1.0, 1.0, 1.0, 1.0, 1.0, 1.0, 1.0, 1.0, 1.0, 1.0, 1.0, 1.0, 1.0, 1.0, 1.0, 1.0, 1.0, 1.0, 1.0, 1.0, 1.0, 1.0, 1.0, 1.0, 1.0, 1.0, 1.0, 1.0, 1.0, 1.0, 1.0, 1.0, 1.0, 1.0, 1.0, 1.0, 1.0, 1.0, 1.0, 1.0, 1.0, 1.0, 1.0, 1.0, 1.0, 1.0, 1.0, 1.0, 1.0, 1.0, 1.0, 1.0, 1.0, 1.0, 1.0, 1.0, 1.0, 1.0, 1.0, 1.0, 1.0, 1.0, 1.0, 1.0, 1.0, 1.0, 1.0, 1.0, 1.0, 1.0, 1.0, 1.0, 1.0, 1.0, 1.0, 1.0, 1.0, 1.0, 1.0, 1.0, 1.0, 1.0, 1.0, 1.0, 1.0, 1.0, 1.0, 1.0, 1.0, 1.0, 1.0, 1.0, 1.0, 1.0, 1.0, 1.0, 1.0, 1.0, 1.0, 1.0, 1.0, 1.0, 1.0, 1.0, 1.0, 1.0, 1.0, 1.0, 1.0, 1.0, 1.0, 1.0, 1.0, 1.0, 1.0, 1.0, 1.0, 1.0, 1.0, 1.0, 1.0, 1.0, 1.0, 1.0, 1.0, 1.0, 1.0, 1.0, 1.0, 1.0, 1.0, 1.0, 1.0, 1.0, 1.0, 1.0, 1.0, 1.0, 1.0, 1.0, 1.0, 1.0, 1.0, 1.0, 1.0, 1.0, 1.0, 1.0, 1.0, 1.0, 1.0, 1.0, 1.0, 1.0, 1.0, 1.0, 1.0, 1.0, 1.0, 1.0, 1.0, 1.0, 1.0, 1.0, 1.0, 1.0, 1.0, 1.0, 1.0, 1.0, 1.0, 1.0, 1.0, 1.0, 1.0, 1.0, 1.0, 1.0, 1.0, 1.0, 1.0, 1.0, 1.0, 1.0, 1.0, 1.0, 1.0, 1.0, 1.0, 1.0, 1.0, 1.0, 1.0, 1.0, 1.0, 1.0, 1.0, 1.0, 1.0, 1.0, 1.0, 1.0, 1.0, 1.0, 1.0, 1.0, 1.0, 1.0, 1.0, 1.0, 1.0, 1.0, 1.0, 1.0, 1.0, 1.0, 1.0, 1.0, 1.0, 1.0, 1.0, 1.0, 1.0, 1.0, 1.0, 1.0, 1.0, 1.0, 1.0, 1.0, 1.0, 1.0, 1.0, 1.0, 1.0, 1.0, 1.0, 1.0, 1.0, 1.0, 1.0, 1.0, 1.0, 1.0, 1.0, 1.0, 1.0, 1.0, 1.0, 1.0, 1.0, 1.0, 1.0, 1.0, 1.0, 1.0, 1.0, 1.0, 1.0, 1.0, 1.0, 1.0, 1.0, 1.0, 1.0, 1.0, 1.0, 1.0, 1.0, 1.0, 1.0, 1.0, 1.0, 1.0, 1.0, 1.0, 1.0, 1.0, 1.0, 1.0, 1.0, 1.0, 1.0, 1.0, 1.0, 1.0, 1.0, 1.0, 1.0, 1.0, 1.0, 1.0, 1.0, 1.0, 1.0, 1.0, 1.0, 1.0, 1.0, 1.0, 1.0, 1.0, 1.0, 1.0, 1.0, 1.0, 1.0, 1.0, 1.0, 1.0, 1.0, 1.0, 1.0, 1.0, 1.0, 1.0, 1.0, 1.0, 1.0, 1.0, 1.0, 1.0, 1.0, 1.0, 1.0, 1.0, 1.0, 1.0, 1.0, 1.0, 1.0, 1.0, 1.0, 1.0, 1.0, 1.0, 1.0, 1.0, 1.0, 1.0, 1.0, 1.0, 1.0, 1.0, 1.0, 1.0, 1.0, 1.0, 1.0, 1.0, 1.0, 1.0, 1.0, 1.0, 1.0, 1.0, 1.0, 1.0, 1.0, 1.0, 1.0, 1.0, 1.0, 1.0, 1.0, 1.0, 1.0, 1.0, 1.0, 1.0, 1.0, 1.0, 1.0, 1.0, 1.0, 1.0, 1.0, 1.0, 1.0, 1.0, 1.0, 1.0, 1.0, 1.0, 1.0, 1.0, 1.0, 1.0, 1.0, 1.0, 1.0, 1.0, 1.0, 1.0, 1.0, 1.0, 1.0, 1.0, 1.0, 1.0, 1.0, 1.0, 1.0, 1.0, 1.0, 1.0, 1.0, 1.0, 1.0, 1.0, 1.0, 1.0, 1.0, 1.0, 1.0, 1.0, 1.0, 1.0, 1.0, 1.0, 1.0, 1.0, 1.0, 1.0, 1.0, 1.0, 1.0, 1.0, 1.0, 1.0, 1.0, 1.0, 1.0, 1.0, 1.0, 1.0, 1.0, 1.0, 1.0, 1.0, 1.0, 1.0, 1.0, 1.0, 1.0, 1.0, 1.0, 1.0, 1.0, 1.0, 1.0, 1.0, 1.0, 1.0, 1.0, 1.0, 1.0, 1.0, 1.0, 1.0, 1.0, 1.0, 1.0, 1.0, 1.0, 1.0, 1.0, 1.0, 1.0, 1.0, 1.0, 1.0, 1.0, 1.0, 1.0, 1.0, 1.0, 1.0, 1.0, 1.0, 1.0, 1.0, 1.0, 1.0, 1.0, 1.0, 1.0, 1.0, 1.0, 1.0, 1.0, 1.0, 1.0, 1.0, 1.0, 1.0, 1.0, 1.0, 1.0, 1.0, 1.0, 1.0, 1.0, 1.0, 1.0, 1.0, 1.0, 1.0, 1.0, 1.0, 1.0, 1.0, 1.0, 1.0, 1.0, 1.0, 1.0, 1.0, 1.0, 1.0, 1.0, 1.0, 1.0, 1.0, 1.0, 1.0, 1.0, 1.0, 1.0, 1.0, 1.0, 1.0, 1.0, 1.0, 1.0, 1.0, 1.0, 1.0, 1.0, 1.0, 1.0, 1.0, 1.0, 1.0, 1.0, 1.0, 1.0, 1.0, 1.0, 1.0, 1.0, 1.0, 1.0, 1.0, 1.0, 1.0, 1.0, 1.0, 1.0, 1.0, 1.0, 1.0, 1.0, 1.0, 1.0, 1.0, 1.0, 1.0, 1.0, 1.0, 1.0, 1.0, 1.0, 1.0, 1.0, 1.0, 1.0, 1.0, 1.0, 1.0, 1.0, 1.0, 1.0, 1.0, 1.0, 1.0, 1.0, 1.0, 1.0, 1.0, 1.0, 1.0, 1.0, 1.0, 1.0, 1.0, 1.0, 1.0, 1.0, 1.0, 1.0, 1.0, 1.0, 1.0, 1.0, 1.0, 1.0, 1.0, 1.0, 1.0, 1.0, 1.0, 1.0, 1.0, 1.0, 1.0, 1.0, 1.0, 1.0, 1.0, 1.0, 1.0, 1.0, 1.0, 1.0, 1.0, 1.0, 1.0, 1.0, 1.0, 1.0, 1.0, 1.0, 1.0, 1.0, 1.0, 1.0, 1.0, 1.0, 1.0, 1.0, 1.0, 1.0, 1.0, 1.0, 1.0, 1.0, 1.0, 1.0, 1.0, 1.0, 1.0, 1.0, 1.0, 1.0, 1.0, 1.0, 1.0, 1.0, 1.0, 1.0, 1.0, 1.0, 1.0, 1.0, 1.0, 1.0, 1.0, 1.0, 1.0, 1.0, 1.0, 1.0, 1.0, 1.0, 1.0, 1.0, 1.0, 1.0, 1.0, 1.0, 1.0, 1.0, 1.0, 1.0, 1.0, 1.0, 1.0, 1.0, 1.0, 1.0, 1.0, 1.0, 1.0, 1.0, 1.0, 1.0, 1.0, 1.0, 1.0, 1.0, 1.0, 1.0, 1.0, 1.0, 1.0, 1.0, 1.0, 1.0, 1.0, 1.0, 1.0, 1.0, 1.0, 1.0, 1.0, 1.0, 1.0, 1.0, 1.0, 1.0, 1.0, 1.0, 1.0, 1.0, 1.0, 1.0, 1.0, 1.0, 1.0, 1.0, 1.0, 1.0, 1.0, 1.0, 1.0, 1.0, 1.0, 1.0, 1.0, 1.0, 1.0, 1.0, 1.0, 1.0, 1.0, 1.0, 1.0, 1.0, 1.0, 1.0, 1.0, 1.0, 1.0, 1.0, 1.0, 1.0, 1.0, 1.0, 1.0, 1.0, 1.0, 1.0, 1.0, 1.0, 1.0, 1.0, 1.0, 1.0, 1.0, 1.0, 1.0, 1.0, 1.0, 1.0, 1.0, 1.0, 1.0, 1.0, 1.0, 1.0, 1.0, 1.0, 1.0, 1.0, 1.0, 1.0, 1.0, 1.0, 1.0, 1.0, 1.0, 1.0, 1.0, 1.0, 1.0, 1.0, 1.0, 1.0, 1.0, 1.0, 1.0, 1.0, 1.0, 1.0, 1.0, 1.0, 1.0, 1.0, 1.0, 1.0, 1.0, 1.0, 1.0, 1.0, 1.0, 1.0, 1.0, 1.0, 1.0, 1.0, 1.0, 1.0, 1.0, 1.0, 1.0, 1.0, 1.0, 1.0, 1.0, 1.0, 1.0, 1.0, 1.0, 1.0, 1.0, 1.0, 1.0, 1.0, 1.0, 1.0, 1.0, 1.0, 1.0, 1.0, 1.0, 1.0, 1.0, 1.0, 1.0, 1.0, 1.0, 1.0, 1.0, 1.0, 1.0, 1.0, 1.0, 1.0, 1.0, 1.0, 1.0, 1.0, 1.0, 1.0, 1.0, 1.0, 1.0, 1.0, 1.0, 1.0, 1.0, 1.0, 1.0, 1.0, 1.0, 1.0, 1.0, 1.0, 1.0, 1.0, 1.0, 1.0, 1.0, 1.0, 1.0, 1.0, 1.0, 1.0, 1.0, 1.0, 1.0, 1.0, 1.0, 1.0, 1.0, 1.0, 1.0, 1.0, 1.0, 1.0, 1.0, 1.0, 1.0, 1.0, 1.0, 1.0, 1.0, 1.0, 1.0, 1.0, 1.0, 1.0, 1.0, 1.0, 1.0, 1.0, 1.0, 1.0, 1.0, 1.0, 1.0, 1.0, 1.0, 1.0, 1.0, 1.0, 1.0, 1.0, 1.0, 1.0, 1.0, 1.0, 1.0, 1.0, 1.0, 1.0, 1.0, 1.0, 1.0, 1.0, 1.0, 1.0, 1.0, 1.0, 1.0, 1.0, 1.0, 1.0, 1.0, 1.0, 1.0, 1.0, 1.0, 1.0, 1.0, 1.0, 1.0, 1.0, 1.0, 1.0, 1.0, 1.0, 1.0, 1.0, 1.0, 1.0, 1.0, 1.0, 1.0, 1.0, 1.0, 1.0, 1.0, 1.0, 1.0, 1.0, 1.0, 1.0, 1.0, 1.0, 1.0, 1.0, 1.0, 1.0, 1.0, 1.0, 1.0, 1.0, 1.0, 1.0, 1.0, 1.0, 1.0, 1.0, 1.0, 1.0, 1.0, 1.0, 1.0, 1.0, 1.0, 1.0, 1.0, 1.0, 1.0, 1.0, 1.0, 1.0, 1.0, 1.0, 1.0, 1.0, 1.0, 1.0, 1.0, 1.0, 1.0, 1.0, 1.0, 1.0, 1.0, 1.0, 1.0, 1.0, 1.0, 1.0, 1.0, 1.0, 1.0, 1.0, 1.0, 1.0, 1.0, 1.0, 1.0, 1.0, 1.0, 1.0, 1.0, 1.0, 1.0, 1.0, 1.0, 1.0, 1.0, 1.0, 1.0, 1.0, 1.0, 1.0, 1.0, 1.0, 1.0, 1.0, 1.0, 1.0, 1.0, 1.0, 1.0, 1.0, 1.0, 1.0, 1.0, 1.0, 1.0, 1.0, 1.0, 1.0, 1.0, 1.0, 1.0, 1.0, 1.0, 1.0, 1.0, 1.0, 1.0, 1.0, 1.0, 1.0, 1.0, 1.0, 1.0, 1.0, 1.0, 1.0, 1.0, 1.0, 1.0, 1.0, 1.0, 1.0, 1.0, 1.0, 1.0, 1.0, 1.0, 1.0, 1.0, 1.0, 1.0, 1.0, 1.0, 1.0, 1.0, 1.0, 1.0, 1.0, 1.0, 1.0, 1.0, 1.0, 1.0, 1.0, 1.0, 1.0, 1.0, 1.0, 1.0, 1.0, 1.0, 1.0, 1.0, 1.0, 1.0, 1.0, 1.0, 1.0, 1.0, 1.0, 1.0, 1.0, 1.0, 1.0, 1.0, 1.0, 1.0, 1.0, 1.0, 1.0, 1.0, 1.0, 1.0, 1.0, 1.0, 1.0, 1.0, 1.0, 1.0, 1.0, 1.0, 1.0, 1.0, 1.0, 1.0, 1.0, 1.0, 1.0, 1.0, 1.0, 1.0, 1.0, 1.0, 1.0, 1.0, 1.0, 1.0, 1.0, 1.0, 1.0, 1.0, 1.0, 1.0, 1.0, 1.0, 1.0, 1.0, 1.0, 1.0, 1.0, 1.0, 1.0, 1.0, 1.0, 1.0, 1.0, 1.0, 1.0, 1.0, 1.0, 1.0, 1.0, 1.0, 1.0, 1.0, 1.0, 1.0, 1.0, 1.0, 1.0, 1.0, 1.0, 1.0, 1.0, 1.0, 1.0, 1.0, 1.0, 1.0, 1.0, 1.0, 1.0, 1.0, 1.0, 1.0, 1.0, 1.0, 1.0, 1.0, 1.0, 1.0, 1.0, 1.0, 1.0, 1.0, 1.0, 1.0, 1.0, 1.0, 1.0, 1.0, 1.0, 1.0, 1.0, 1.0, 1.0, 1.0, 1.0, 1.0, 1.0, 1.0, 1.0, 1.0, 1.0, 1.0, 1.0, 1.0, 1.0, 1.0, 1.0, 1.0, 1.0, 1.0, 1.0, 1.0, 1.0, 1.0, 1.0, 1.0, 1.0, 1.0, 1.0, 1.0, 1.0, 1.0, 1.0, 1.0, 1.0, 1.0, 1.0, 1.0, 1.0, 1.0, 1.0, 1.0, 1.0, 1.0, 1.0, 1.0, 1.0, 1.0, 1.0, 1.0, 1.0, 1.0, 1.0, 1.0, 1.0, 1.0, 1.0, 1.0, 1.0, 1.0, 1.0, 1.0, 1.0, 1.0, 1.0, 1.0, 1.0, 1.0, 1.0, 1.0, 1.0, 1.0, 1.0, 1.0, 1.0, 1.0, 1.0, 1.0, 1.0, 1.0, 1.0, 1.0, 1.0, 1.0, 1.0, 1.0, 1.0, 1.0, 1.0, 1.0, 1.0, 1.0, 1.0, 1.0, 1.0, 1.0, 1.0, 1.0, 1.0, 1.0, 1.0, 1.0, 1.0, 1.0, 1.0, 1.0, 1.0, 1.0, 1.0, 1.0, 1.0, 1.0, 1.0, 1.0, 1.0, 1.0, 1.0, 1.0, 1.0, 1.0, 1.0, 1.0, 1.0, 1.0, 1.0, 1.0, 1.0, 1.0, 1.0, 1.0, 1.0, 1.0, 1.0, 1.0, 1.0, 1.0, 1.0, 1.0, 1.0, 1.0, 1.0, 1.0, 1.0, 1.0, 1.0, 1.0, 1.0, 1.0, 1.0, 1.0, 1.0, 1.0, 1.0, 1.0, 1.0, 1.0, 1.0, 1.0, 1.0, 1.0, 1.0, 1.0, 1.0, 1.0, 1.0, 1.0, 1.0, 1.0, 1.0, 1.0, 1.0, 1.0, 1.0, 1.0, 1.0, 1.0, 1.0, 1.0, 1.0, 1.0, 1.0, 1.0, 1.0, 1.0, 1.0, 1.0, 1.0, 1.0, 1.0, 1.0, 1.0, 1.0, 1.0, 1.0, 1.0, 1.0, 1.0, 1.0, 1.0, 1.0, 1.0, 1.0, 1.0, 1.0, 1.0, 1.0, 1.0, 1.0, 1.0, 1.0, 1.0, 1.0, 1.0, 1.0, 1.0, 1.0, 1.0, 1.0, 1.0, 1.0, 1.0, 1.0, 1.0, 1.0, 1.0, 1.0, 1.0, 1.0, 1.0, 1.0, 1.0, 1.0, 1.0, 1.0, 1.0, 1.0, 1.0, 1.0, 1.0, 1.0, 1.0, 1.0, 1.0, 1.0, 1.0, 1.0, 1.0, 1.0, 1.0, 1.0, 1.0, 1.0, 1.0, 1.0, 1.0, 1.0, 1.0, 1.0, 1.0, 1.0, 1.0, 1.0, 1.0, 1.0, 1.0, 1.0, 1.0, 1.0, 1.0, 1.0, 1.0, 1.0, 1.0, 1.0, 1.0, 1.0, 1.0, 1.0, 1.0, 1.0, 1.0, 1.0, 1.0, 1.0, 1.0, 1.0, 1.0, 1.0, 1.0, 1.0, 1.0, 1.0, 1.0, 1.0, 1.0, 1.0, 1.0, 1.0, 1.0, 1.0, 1.0, 1.0, 1.0, 1.0, 1.0, 1.0, 1.0, 1.0, 1.0, 1.0, 1.0, 1.0, 1.0, 1.0, 1.0, 1.0, 1.0, 1.0, 1.0, 1.0, 1.0, 1.0, 1.0, 1.0, 1.0, 1.0, 1.0, 1.0, 1.0, 1.0, 1.0, 1.0, 1.0, 1.0, 1.0, 1.0, 1.0, 1.0, 1.0, 1.0, 1.0, 1.0, 1.0, 1.0, 1.0, 1.0, 1.0, 1.0, 1.0, 1.0, 1.0, 1.0, 1.0, 1.0, 1.0, 1.0, 1.0, 1.0, 1.0, 1.0, 1.0, 1.0, 1.0, 1.0, 1.0, 1.0, 1.0, 1.0, 1.0, 1.0, 1.0, 1.0, 1.0, 1.0, 1.0, 1.0, 1.0, 1.0, 1.0, 1.0, 1.0, 1.0, 1.0, 1.0, 1.0, 1.0, 1.0, 1.0, 1.0, 1.0, 1.0, 1.0, 1.0, 1.0, 1.0, 1.0, 1.0, 1.0, 1.0, 1.0, 1.0, 1.0, 1.0, 1.0, 1.0, 1.0, 1.0, 1.0, 1.0, 1.0, 1.0, 1.0, 1.0, 1.0, 1.0, 1.0, 1.0, 1.0, 1.0, 1.0, 1.0, 1.0, 1.0, 1.0, 1.0, 1.0, 1.0, 1.0, 1.0, 1.0, 1.0, 1.0, 1.0, 1.0, 1.0, 1.0, 1.0, 1.0, 1.0, 1.0, 1.0, 1.0, 1.0, 1.0, 1.0, 1.0, 1.0, 1.0, 1.0, 1.0, 1.0, 1.0, 1.0, 1.0, 1.0, 1.0, 1.0, 1.0, 1.0, 1.0, 1.0, 1.0, 1.0, 1.0, 1.0, 1.0, 1.0, 1.0, 1.0, 1.0, 1.0, 1.0, 1.0, 1.0, 1.0, 1.0, 1.0, 1.0, 1.0, 1.0, 1.0, 1.0, 1.0])
me_knight.materials.append(mat_material)
me_knight.use_remesh_preserve_volume = False
me_knight.use_remesh_preserve_attributes = False
me_knight.use_mirror_vertex_groups = False
me_knight.update()
arm_armature_001 = bpy.data.armatures.new('Armature.001')  # bones are not reproduced

# ---- objects
ob_armature = bpy.data.objects.new('Armature', arm_armature_001)
ob_knight = bpy.data.objects.new('Knight', me_knight)
ob_empty = bpy.data.objects.new('Empty', None)

# ---- transforms, parenting, visibility, modifiers, constraints
ob_armature.location = (0.0, -7.451e-09, 0.0)
ob_armature.rotation_euler = (0.1226, -0.0, 0.0)
ob_armature.scale = (0.4782, 0.4782, 0.4782)
ob_armature.show_in_front = True
ob_armature.lineart.crease_threshold = 0.0
ob_knight.parent = ob_armature
ob_knight.matrix_parent_inverse = Matrix(((2.091, 0.0, 0.0, 0.0), (0.0, 2.076, 0.2558, 1.546e-08), (0.0, -0.2558, 2.076, -1.906e-09), (0.0, 0.0, 0.0, 1.0)))
ob_knight.location = (0.0, -7.451e-09, 0.0)
ob_knight.scale = (0.3489, 0.3489, 0.3489)
ob_knight.show_wire = True
ob_knight.lineart.crease_threshold = 0.0
_vg = ob_knight.vertex_groups.new(name='Bone')
for _i, _w in zip([39, 40, 44, 46, 48, 50, 52, 54, 56, 63, 64, 65, 66, 67, 68, 120, 121, 122, 123, 124, 125, 126, 127, 128, 129, 130, 131, 132, 133, 134, 135, 136, 137], [0.07755, 0.07755, 0.5, 0.4438, 0.4431, 0.4431, 0.4677, 0.4674, 0.4435, 0.4108, 0.4121, 0.4124, 0.4111, 0.4076, 0.4081, 0.4452, 0.4434, 0.4461, 0.4438, 0.4473, 0.4529, 0.4435, 0.4478, 0.4535, 0.4443, 0.4451, 0.4461, 0.4398, 0.4432, 0.444, 0.4398, 0.4432, 0.444]): _vg.add([_i], _w, 'REPLACE')
_vg = ob_knight.vertex_groups.new(name='Bone.001')
for _i, _w in zip([1, 3, 8, 9, 17, 18, 20, 22, 24, 25, 26, 28, 29, 30, 32, 33, 34, 35, 36, 37, 38, 39, 40, 41, 42, 43, 45, 46, 47, 48, 49, 50, 51, 53, 55, 56, 63, 64, 65, 66, 67, 68, 69, 70, 71, 72, 73, 74, 75, 79, 81, 88, 89, 90, 92, 95, 106, 107, 109, 110, 111, 120, 121, 122, 123, 124, 125, 126, 127, 128, 129, 130, 131, 132, 133, 134, 135, 136, 137, 140, 141, 142, 143, 144, 145, 146, 147], [0.002067, 0.0919, 0.0919, 0.00771, 0.0008252, 0.0919, 0.0919, 0.0919, 0.0919, 0.0919, 0.0919, 0.0919, 0.0919, 0.0919, 0.0919, 0.0919, 0.0919, 0.0919, 0.0919, 0.0919, 0.0919, 0.08478, 0.08478, 0.0919, 0.0919, 0.08422, 0.09245, 0.05119, 0.08907, 0.05118, 0.08579, 0.05118, 0.08589, 0.08577, 0.08584, 0.05119, 0.05511, 0.05471, 0.05475, 0.05514, 0.05515, 0.05521, 0.09317, 0.09335, 0.09344, 0.09149, 0.09346, 0.09316, 0.09486, 0.09571, 0.09547, 0.09198, 0.09212, 0.09195, 0.09193, 0.09204, 0.09225, 0.08543, 0.0008466, 0.0001321, 0.0005122, 0.05101, 0.05183, 0.05094, 0.05176, 0.05081, 0.05131, 0.05172, 0.05087, 0.05138, 0.05194, 0.051, 0.05094, 0.05156, 0.05119, 0.05114, 0.05157, 0.05119, 0.05114, 0.08444, 0.08421, 0.08442, 0.0844, 0.0844, 0.08507, 0.08567, 0.08472]): _vg.add([_i], _w, 'REPLACE')
_vg = ob_knight.vertex_groups.new(name='Bone.002')
for _i, _w in zip([43, 45, 47, 49, 51, 53, 55, 72, 140, 141, 142, 143, 144, 145, 146, 147], [0.08422, 0.01207, 0.04886, 0.08579, 0.08589, 0.08577, 0.08483, 0.02253, 0.08444, 0.08421, 0.08442, 0.0844, 0.0844, 0.08507, 0.0754, 0.08472]): _vg.add([_i], _w, 'REPLACE')
_vg = ob_knight.vertex_groups.new(name='Spine.000')
for _i, _w in zip([17, 18, 19, 21, 22, 23, 24, 25, 26, 27, 28, 75, 76, 77, 78, 79, 80, 81, 82, 83, 84, 85, 86, 87], [0.06857, 0.01483, 0.02868, 0.0, 0.0, 0.0, 0.0, 0.8983, 0.08566, 0.7005, 0.5985, 0.925, 0.8715, 0.878, 0.9402, 0.8756, 0.9653, 0.8843, 0.9645, 0.8876, 0.9115, 0.9847, 0.8766, 0.9923]): _vg.add([_i], _w, 'REPLACE')
_vg = ob_knight.vertex_groups.new(name='Spine.001')
for _i, _w in zip([17, 21, 22, 23, 24, 25, 26, 27, 28, 29, 30, 147], [0.1103, 1.0, 1.0, 1.0, 1.0, 0.05551, 0.9124, 0.2571, 0.3849, 1.0, 1.0, 0.00927]): _vg.add([_i], _w, 'REPLACE')
_vg = ob_knight.vertex_groups.new(name='Spine.002')
for _i, _w in zip([19, 22, 23, 24, 27], [0.06025, 0.0, 0.0, 0.0, 0.04242]): _vg.add([_i], _w, 'REPLACE')
_vg = ob_knight.vertex_groups.new(name='Spine.003')
for _i, _w in zip([1, 2, 3, 4, 6, 7, 8, 9, 11, 12, 13, 15, 16, 17, 18, 21, 22], [0.0, 0.0, 0.0, 0.0, 0.0, 0.0, 0.0, 0.0, 0.0, 0.0, 0.0, 0.0, 0.0, 0.3783, 0.05025, 0.0, 0.0]): _vg.add([_i], _w, 'REPLACE')
_vg = ob_knight.vertex_groups.new(name='Head')
for _i, _w in zip([0, 1, 2, 3, 4, 5, 6, 7, 8, 9, 10, 11, 12, 13, 14, 15, 16, 17, 18, 19, 20, 21, 22, 29, 30, 31, 32, 33, 34, 35, 37, 38, 39, 40, 41, 42, 46, 48, 50, 52, 54, 56, 63, 64, 65, 66, 67, 68, 126, 127, 128, 136, 137], [1.0, 1.0, 1.0, 1.0, 1.0, 1.0, 1.0, 1.0, 1.0, 1.0, 1.0, 1.0, 1.0, 1.0, 1.0, 1.0, 1.0, 0.08257, 0.0, 0.0, 0.0, 0.0, 0.0, 0.0, 0.0, 0.0, 0.0, 0.0, 0.0, 0.0, 0.0, 0.0, 0.0, 0.0, 0.0, 0.0, 0.9593, 0.9653, 0.0, 0.0, 0.0, 0.0, 0.0, 0.0, 0.0, 0.0, 0.0, 0.0, 0.0, 0.0, 0.0, 0.0, 0.0]): _vg.add([_i], _w, 'REPLACE')
_vg = ob_knight.vertex_groups.new(name='Clav.L')
for _i, _w in zip([0, 2, 4, 6, 7, 9, 11, 12, 13, 15, 16, 19, 20, 22, 23, 24, 31], [0.0, 0.0, 0.0, 0.0, 0.0, 0.0, 0.0, 0.0, 0.0, 0.0, 0.0, 0.6733, 0.05625, 0.0, 0.0, 0.0, 0.0008927]): _vg.add([_i], _w, 'REPLACE')
_vg = ob_knight.vertex_groups.new(name='Arm.000.L')
_vg = ob_knight.vertex_groups.new(name='Arm.001.L')
_vg = ob_knight.vertex_groups.new(name='Hand.L')
_vg = ob_knight.vertex_groups.new(name='Clav.R')
for _i, _w in zip([0, 1, 3, 4, 6, 7, 8, 9, 11, 12, 13, 14, 15, 16, 17, 18, 19, 20, 21, 22, 23, 24, 26, 28, 29, 30, 31, 32, 33, 34, 35, 36, 37, 38, 39, 40, 41, 42], [0.0, 0.0, 0.0, 0.0, 0.0, 0.0, 0.0, 0.0, 0.0, 0.0, 0.0, 0.0, 0.0, 0.0, 0.3603, 0.9349, 0.2378, 0.9437, 0.0, 0.0, 0.0, 0.0, 0.001987, 0.01658, 0.0, 0.0, 0.9991, 1.0, 1.0, 1.0, 1.0, 1.0, 1.0, 1.0, 1.0, 1.0, 1.0, 1.0]): _vg.add([_i], _w, 'REPLACE')
_vg = ob_knight.vertex_groups.new(name='Arm.000.R')
for _i, _w in zip([1, 3, 5, 8, 17, 18, 20, 22, 24, 29, 30, 31, 32, 33, 34, 35, 36, 37, 38, 39, 40, 41, 42, 44, 46, 48, 50, 52, 54, 56, 63, 64, 65, 66, 67, 68, 120, 121, 122, 124, 125, 127, 128, 129, 130, 131, 132, 133, 134, 135, 136, 137], [0.0, 0.0, 0.0, 0.0, 0.0, 0.0, 0.0, 0.0, 0.0, 0.0, 0.0, 0.0, 0.0, 0.0, 0.0, 0.0, 0.0, 0.0, 0.0, 0.0, 0.0, 0.0, 0.0, 1.0, 0.04072, 0.03468, 1.0, 1.0, 1.0, 1.0, 1.0, 1.0, 1.0, 1.0, 1.0, 1.0, 1.0, 0.0245, 0.0826, 1.0, 0.007185, 1.0, 0.001764, 0.01606, 1.0, 0.07448, 0.1126, 1.0, 0.3379, 0.1177, 1.0, 0.3413]): _vg.add([_i], _w, 'REPLACE')
_vg = ob_knight.vertex_groups.new(name='Arm.001.R')
for _i, _w in zip([45, 47, 49, 53, 55, 63, 64, 65, 66, 69, 70, 71, 72, 73, 74, 120, 121, 122, 123, 124, 125, 126, 127, 128, 129, 130, 131, 132, 133, 134, 135, 136, 137], [0.01077, 0.009163, 0.004597, 0.005233, 0.005676, 0.0, 0.0, 0.0, 0.0, 0.9637, 0.966, 0.9654, 0.9613, 0.9595, 0.9612, 0.0, 0.961, 0.9165, 0.9863, 0.0, 0.9706, 1.0, 0.0, 0.9982, 0.9655, 0.0, 0.9248, 0.8857, 0.0, 0.6613, 0.8805, 0.0, 0.6587]): _vg.add([_i], _w, 'REPLACE')
_vg = ob_knight.vertex_groups.new(name='Hand.R')
for _i, _w in zip([43, 45, 47, 49, 51, 53, 55, 69, 70, 71, 72, 73, 74, 140, 141, 142, 143, 144, 145, 146, 147], [0.9993, 0.9696, 0.9704, 0.9727, 0.9759, 0.9723, 0.9721, 0.02135, 0.01697, 0.01642, 0.01874, 0.0221, 0.02394, 0.9962, 0.9994, 0.9965, 0.9966, 0.9967, 0.9873, 0.9911, 0.9907]): _vg.add([_i], _w, 'REPLACE')
_vg = ob_knight.vertex_groups.new(name='Leg.000.L')
_vg = ob_knight.vertex_groups.new(name='Leg.001.L')
_vg = ob_knight.vertex_groups.new(name='Leg.002.L')
_vg = ob_knight.vertex_groups.new(name='Leg.003.L')
_vg = ob_knight.vertex_groups.new(name='Leg.000.R')
for _i, _w in zip([57, 58, 59, 60, 62, 75, 76, 77, 79, 81, 83, 84, 86, 88, 89, 90, 91, 92, 93, 94, 95, 96, 97, 98, 99, 100, 101, 102, 103, 104, 105, 106, 107, 108, 109, 110, 111, 139], [0.004327, 0.03157, 0.02004, 0.02594, 0.00317, 0.01381, 0.08405, 0.07285, 0.07505, 0.06307, 0.06946, 0.0382, 0.07426, 0.9992, 0.9974, 0.9995, 0.9975, 0.9996, 0.997, 0.9988, 0.9984, 0.973, 0.8445, 0.5454, 0.95, 0.9334, 0.8682, 0.5592, 0.5104, 0.9336, 0.9768, 0.9958, 0.997, 0.9903, 0.9946, 0.9776, 0.988, 0.01615]): _vg.add([_i], _w, 'REPLACE')
_vg = ob_knight.vertex_groups.new(name='Leg.001.R')
for _i, _w in zip([57, 58, 59, 60, 61, 62, 96, 97, 98, 99, 100, 101, 102, 103, 104, 112, 113, 114, 115, 116, 117, 118, 119, 138, 139, 148, 149, 150, 151, 152, 155, 156, 167, 168, 169, 170, 171, 172, 173, 174], [0.9484, 0.9486, 0.963, 0.9559, 0.9554, 0.9574, 0.003861, 0.155, 0.4541, 0.04979, 0.06659, 0.1315, 0.4404, 0.4892, 0.06611, 0.1828, 0.08388, 0.8409, 0.6917, 0.1568, 0.08491, 0.03874, 0.792, 0.956, 0.971, 0.0839, 0.03212, 0.2395, 0.1293, 0.02356, 0.2384, 0.06134, 0.4101, 0.4843, 0.4024, 0.1883, 0.249, 0.1979, 0.1416, 0.1138]): _vg.add([_i], _w, 'REPLACE')
_vg = ob_knight.vertex_groups.new(name='Leg.002.R')
for _i, _w in zip([112, 113, 114, 115, 116, 117, 118, 119, 148, 149, 150, 151, 152, 153, 154, 155, 156, 157, 158, 159, 160, 161, 162, 163, 165, 167, 168, 169, 170, 171, 172, 173, 174, 175, 176, 177, 178, 179, 180, 181, 182, 183, 184], [0.7933, 0.8693, 0.1571, 0.3045, 0.831, 0.8552, 0.8899, 0.203, 0.8457, 0.702, 0.7354, 0.8365, 0.9009, 0.7352, 0.8118, 0.7277, 0.8777, 0.09555, 0.05224, 0.2172, 0.1121, 0.05032, 0.08957, 0.00555, 0.03622, 0.5868, 0.5113, 0.592, 0.785, 0.7359, 0.7819, 0.8305, 0.834, 0.1525, 0.3886, 0.2957, 0.6397, 0.545, 0.2202, 0.07072, 0.07472, 0.3491, 0.1421]): _vg.add([_i], _w, 'REPLACE')
_vg = ob_knight.vertex_groups.new(name='Leg.003.R')
for _i, _w in zip([113, 117, 118, 148, 149, 151, 152, 153, 154, 155, 156, 157, 158, 159, 160, 161, 162, 163, 164, 165, 166, 170, 173, 174, 175, 176, 177, 178, 179, 180, 181, 182, 183, 184], [0.0414, 0.05905, 0.06506, 0.07039, 0.2569, 0.01828, 0.06248, 0.2419, 0.1758, 0.01763, 0.06099, 0.9006, 0.9457, 0.7739, 0.8841, 0.9478, 0.9077, 0.9708, 0.9947, 0.9556, 0.9833, 0.003161, 0.005705, 0.05212, 0.8386, 0.5989, 0.6929, 0.3368, 0.4313, 0.7732, 0.929, 0.9244, 0.6347, 0.8542]): _vg.add([_i], _w, 'REPLACE')
_m = ob_knight.modifiers.new('Mirror', 'MIRROR')
_m = ob_knight.modifiers.new('Armature', 'ARMATURE')
_m.object = ob_armature
ob_empty.location = (0.0, 0.0, 2.0)
ob_empty.scale = (1.0, 1.0, 2.0)
ob_empty.empty_display_type = 'CUBE'
ob_empty.empty_image_offset = (0.0, 0.0)
ob_empty.hide_viewport = True
ob_empty.lineart.crease_threshold = 0.0

# ---- collection membership
col_collection_1.objects.link(ob_armature)
col_collection_1.objects.link(ob_knight)
col_collection_1.objects.link(ob_empty)

# ---- scene / render settings (as saved in the file)
scene.frame_start = 0; scene.frame_end = 28; scene.frame_set(18)
scene.render.engine = 'CYCLES'
scene.render.image_settings.file_format = 'JPEG'
scene.render.image_settings.quality = 100
scene.render.fps = 3
scene.render.fps_base = 0.1
scene.render.dither_intensity = 0.0
scene.cycles.samples = 256
scene.cycles.sampling_pattern = 'TABULATED_SOBOL'
scene.cycles.use_adaptive_sampling = False
scene.cycles.use_light_tree = False
scene.cycles.blur_glossy = 0.0
scene.cycles.sample_clamp_indirect = 0.0
scene.cycles.bake_type = 'AO'
scene.view_settings.view_transform = 'Standard'
scene.unit_settings.scale_length = 0.01
bpy.context.view_layer.update()

# ---- added for rendering (the .blend has no active camera and no usable light): camera, sun
cam_auto = bpy.data.cameras.new('AutoCamera')
cam_auto.lens = 50.0
cam_auto.sensor_width = 36.0
cam_auto.clip_end = 1000.0
ob_auto_camera = bpy.data.objects.new('AutoCamera', cam_auto)
scene.collection.objects.link(ob_auto_camera)
ob_auto_camera.location = (4.52615, -5.26216, 5.56048)
ob_auto_camera.rotation_euler = (1.09748, -7.21219e-08, 0.694738)
scene.camera = ob_auto_camera
light_auto_sun = bpy.data.lights.new('AutoSun', 'SUN')
light_auto_sun.energy = 3.0
light_auto_sun.angle = 0.0523599
ob_auto_sun = bpy.data.objects.new('AutoSun', light_auto_sun)
scene.collection.objects.link(ob_auto_sun)
ob_auto_sun.rotation_euler = (0.872665, 0.174533, 0.523599)
bpy.context.view_layer.update()
